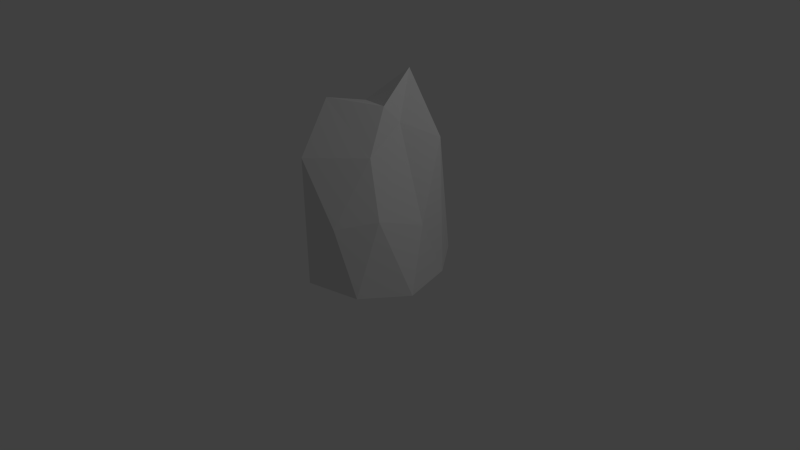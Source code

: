 # Source: Mountain1.blend  (saved by Blender 2.74.0; exported with 4.5.12 LTS)
import bpy
from mathutils import Matrix  # noqa: F401  (used for matrix-valued properties, if any)

bpy.ops.wm.read_factory_settings(use_empty=True)
scene = bpy.context.scene
scene.name = 'Scene'

# ---- collections
col_collection_1 = bpy.data.collections.new('Collection 1'); scene.collection.children.link(col_collection_1)

# ---- materials (node trees are filled in below, after node groups)
mat_material = bpy.data.materials.new('Material')
mat_material.alpha_threshold = 0.0
mat_material.use_transparent_shadow = False
mat_material.roughness = 0.5
mat_material.specular_intensity = 0.0
mat_material.line_color = (0.0, 0.0, 0.0, 1.0)

# ---- material node trees

# ---- world
world_world = bpy.data.worlds.new('World'); scene.world = world_world
world_world.color = (0.05088, 0.05088, 0.05088)
world_world.use_sun_shadow = False
world_world.sun_shadow_jitter_overblur = 0.0
world_world.cycles.sampling_method = 'MANUAL'
world_world.cycles.sample_map_resolution = 256

# ---- cameras
cam_camera = bpy.data.cameras.new('Camera')
cam_camera.clip_end = 100.0
cam_camera.lens = 35.0
cam_camera.sensor_width = 32.0
cam_camera.sensor_height = 18.0
cam_camera.ortho_scale = 7.314
cam_camera.dof.focus_distance = 0.0
cam_camera.dof.aperture_fstop = 128.0

# ---- lights
light_lamp = bpy.data.lights.new('Lamp', 'POINT')
light_lamp.transmission_factor = 0.0
light_lamp.cutoff_distance = 30.0
light_lamp.energy = 100.0
light_lamp.shadow_buffer_clip_start = 1.001
light_lamp.shadow_soft_size = 0.1
light_lamp.shadow_maximum_resolution = 0.006
light_lamp.use_absolute_resolution = True
light_lamp.cycles.use_multiple_importance_sampling = False

# ---- meshes
me_icosphere = bpy.data.meshes.new('Icosphere')
me_icosphere.from_pydata([(0.2764, 0.7399, 0.5142), (-0.664, 1.23, 0.3178), (-0.7236, 0.7399, -0.3178), (0.2764, 1.366, -0.5142), (0.8944, 0.7399, -1.955e-08), (0.2516, 2.048, -5.411e-08), (1.093, 1.591e-08, 0.2201), (0.9194, -1.399e-08, -0.1934), (0.005557, 4.553e-08, 0.6295), (0.6957, 3.865e-08, 0.5344), (-0.8376, 6.472e-09, 0.0895), (-0.3861, 2.884e-08, 0.3989), (-0.8485, -2.843e-08, -0.3931), (-1.054, -1.363e-08, -0.1884), (0.5225, -3.672e-08, -0.5078), (-0.2336, -4.111e-08, -0.5685), (0.6882, 0.8698, 0.3022), (-0.3638, 1.446, 0.469), (-0.6172, 1.36, -3.593e-08), (-0.2629, 1.563, -0.489), (0.6882, 1.655, -0.3022), (0.3679, 1.525, 0.2005), (0.3503, 1.835, -0.09713), (-0.4253, 2.076, 0.1868), (-0.4253, 1.898, -0.1868), (0.1625, 2.395, -0.3022), (0.9069, 0.3699, -0.09671), (0.4861, 0.37, 0.5243), (-0.525, 0.6151, 0.3583), (-0.8889, 0.3699, -0.2531), (0.02138, 0.6831, -0.5413), (0.4823, 0.8049, 0.4082), (-0.5139, 1.338, 0.3934), (-0.6704, 1.05, -0.1589), (0.00676, 1.464, -0.5016), (0.7913, 1.197, -0.1511), (0.3222, 1.133, 0.3573), (0.301, 1.942, -0.04856), (-0.5447, 1.653, 0.2523), (-0.5745, 1.319, -0.2523), (0.2194, 1.881, -0.4082), (0.9935, 0.3699, 0.11), (0.141, 0.37, 0.5719), (-0.7508, 0.6151, 0.2036), (-0.7861, 0.3699, -0.3554), (0.3994, 0.6831, -0.511), (0.7913, 0.8048, 0.1511), (-0.04372, 1.093, 0.4916), (-0.6406, 1.295, 0.1589), (-0.4932, 1.151, -0.4034), (0.4823, 1.51, -0.4082), (0.3098, 1.787, 0.1002), (0.6224, 1.288, -0.04856), (-0.08684, 2.062, 0.09339), (-0.08684, 1.973, -0.09339), (0.207, 2.222, -0.1511), (0.2564, 2.115, -0.1997), (0.5192, 1.745, -0.1997), (0.4253, 2.025, -0.3022), (-0.1314, 2.146, -0.2445), (-0.05021, 1.979, -0.3956), (-0.3441, 1.73, -0.3379), (-0.4253, 1.987, -4.47e-08), (-0.5213, 1.629, -0.09339), (-0.5213, 1.718, 0.09339), (-0.0287, 1.8, 0.1936), (-0.3946, 1.761, 0.3279), (0.00204, 1.485, 0.3347), (0.3591, 1.68, 0.05167), (0.5281, 1.198, 0.2513), (0.5192, 1.353, 0.1025), (0.8038, 0.8273, -0.2478), (0.721, -2.535e-08, -0.3506), (0.6054, 0.8273, -0.405), (-0.2483, 0.7813, -0.5287), (-0.5411, -3.477e-08, -0.4808), (-0.5557, 0.7813, -0.441), (-0.8357, 0.68, -0.09422), (-0.946, -3.577e-09, -0.04947), (-0.7274, 0.68, 0.04475), (-0.3749, 0.7228, 0.4339), (-0.1902, 3.719e-08, 0.5142), (-0.1791, 0.7228, 0.5493), (0.692, 0.4349, 0.4183), (0.8942, 2.728e-08, 0.3772), (0.8904, 0.4349, 0.2611), (0.1444, -3.892e-08, -0.5381), (-0.9514, -2.103e-08, -0.2908), (-0.6118, 1.766e-08, 0.2442), (0.3506, 4.209e-08, 0.582), (1.006, 9.631e-10, 0.01332)], [], [(0, 31, 36), (1, 32, 38), (2, 33, 39), (3, 34, 40), (4, 35, 52), (22, 56, 37), (22, 57, 56), (20, 50, 58), (25, 59, 55), (25, 60, 59), (19, 49, 61), (24, 62, 54), (24, 63, 62), (18, 48, 64), (23, 65, 53), (23, 66, 65), (17, 47, 67), (21, 68, 51), (21, 69, 68), (16, 46, 70), (7, 71, 26), (7, 72, 71), (14, 45, 73), (15, 74, 30), (15, 75, 74), (12, 44, 76), (13, 77, 29), (13, 78, 77), (10, 43, 79), (11, 80, 28), (11, 81, 80), (8, 42, 82), (9, 83, 27), (9, 84, 83), (6, 41, 85), (14, 86, 45), (12, 87, 44), (10, 88, 43), (8, 89, 42), (6, 90, 41), (41, 26, 4), (41, 90, 26), (90, 7, 26), (42, 27, 0), (42, 89, 27), (89, 9, 27), (43, 28, 1), (43, 88, 28), (88, 11, 28), (44, 29, 2), (44, 87, 29), (87, 13, 29), (45, 30, 3), (45, 86, 30), (86, 15, 30), (85, 46, 16), (85, 41, 46), (41, 4, 46), (83, 85, 16), (83, 84, 85), (84, 6, 85), (27, 31, 0), (27, 83, 31), (83, 16, 31), (82, 47, 17), (82, 42, 47), (42, 0, 47), (80, 82, 17), (80, 81, 82), (81, 8, 82), (28, 32, 1), (28, 80, 32), (80, 17, 32), (79, 48, 18), (79, 43, 48), (43, 1, 48), (77, 79, 18), (77, 78, 79), (78, 10, 79), (29, 33, 2), (29, 77, 33), (77, 18, 33), (76, 49, 19), (76, 44, 49), (44, 2, 49), (74, 76, 19), (74, 75, 76), (75, 12, 76), (30, 34, 3), (30, 74, 34), (74, 19, 34), (73, 50, 20), (73, 45, 50), (45, 3, 50), (71, 73, 20), (71, 72, 73), (72, 14, 73), (26, 35, 4), (26, 71, 35), (71, 20, 35), (70, 52, 22), (70, 46, 52), (46, 4, 52), (68, 70, 22), (68, 69, 70), (69, 16, 70), (51, 37, 5), (51, 68, 37), (68, 22, 37), (67, 36, 21), (67, 47, 36), (47, 0, 36), (65, 67, 21), (65, 66, 67), (66, 17, 67), (53, 51, 5), (53, 65, 51), (65, 21, 51), (64, 38, 23), (64, 48, 38), (48, 1, 38), (62, 64, 23), (62, 63, 64), (63, 18, 64), (54, 53, 5), (54, 62, 53), (62, 23, 53), (61, 39, 24), (61, 49, 39), (49, 2, 39), (59, 61, 24), (59, 60, 61), (60, 19, 61), (55, 54, 5), (55, 59, 54), (59, 24, 54), (58, 40, 25), (58, 50, 40), (50, 3, 40), (56, 58, 25), (56, 57, 58), (57, 20, 58), (37, 55, 5), (37, 56, 55), (56, 25, 55), (52, 57, 22), (52, 35, 57), (35, 20, 57), (40, 60, 25), (40, 34, 60), (34, 19, 60), (39, 63, 24), (39, 33, 63), (33, 18, 63), (38, 66, 23), (38, 32, 66), (32, 17, 66), (36, 69, 21), (36, 31, 69), (31, 16, 69)])
_uv = me_icosphere.uv_layers.new(name='UVMap')
_uv.uv.foreach_set('vector', [0.5758, 0.5585, 0.5889, 0.5625, 0.5767, 0.5776, 0.6668, 0.5732, 0.6704, 0.5716, 0.6769, 0.5786, 0.6496, 0.6258, 0.6594, 0.6135, 0.6683, 0.6188, 0.7199, 0.7101, 0.7113, 0.708, 0.7167, 0.6991, 0.6251, 0.5768, 0.6258, 0.597, 0.6137, 0.5961, 0.6812, 0.7129, 0.6809, 0.7233, 0.6733, 0.7157, 0.6812, 0.7129, 0.6907, 0.7136, 0.6809, 0.7233, 0.7141, 0.7326, 0.7078, 0.7298, 0.7157, 0.725, 0.6394, 0.7223, 0.6481, 0.7147, 0.6481, 0.7293, 0.7014, 0.6792, 0.6944, 0.6908, 0.6881, 0.6855, 0.5816, 0.6696, 0.5681, 0.682, 0.5742, 0.6633, 0.6839, 0.676, 0.6739, 0.6643, 0.6883, 0.6696, 0.7329, 0.6855, 0.7226, 0.6795, 0.7329, 0.6695, 0.6692, 0.6013, 0.668, 0.5872, 0.6781, 0.5927, 0.6638, 0.6526, 0.6757, 0.6431, 0.6782, 0.6579, 0.5569, 0.6134, 0.5558, 0.6037, 0.5672, 0.6051, 0.5547, 0.5941, 0.5652, 0.5763, 0.5661, 0.5955, 0.6877, 0.6335, 0.7019, 0.6442, 0.6901, 0.6484, 0.5776, 0.5968, 0.5898, 0.5817, 0.5899, 0.6061, 0.602, 0.5666, 0.6135, 0.5717, 0.6021, 0.591, 0.7118, 0.6132, 0.7224, 0.5884, 0.7245, 0.6081, 0.7118, 0.6132, 0.6994, 0.6023, 0.7224, 0.5884, 0.687, 0.5913, 0.6979, 0.572, 0.71, 0.5774, 0.5824, 0.719, 0.582, 0.6943, 0.5952, 0.6975, 0.5824, 0.719, 0.5685, 0.7185, 0.582, 0.6943, 0.5547, 0.7181, 0.5547, 0.7062, 0.5681, 0.6939, 0.6278, 0.6131, 0.6485, 0.6072, 0.6387, 0.6194, 0.6278, 0.6131, 0.6271, 0.6047, 0.6485, 0.6072, 0.6264, 0.5963, 0.6466, 0.5847, 0.6478, 0.5988, 0.6307, 0.5615, 0.6524, 0.5658, 0.6488, 0.5673, 0.6307, 0.5615, 0.6326, 0.5478, 0.6524, 0.5658, 0.5628, 0.5396, 0.5693, 0.549, 0.5587, 0.5668, 0.5955, 0.5341, 0.5988, 0.5503, 0.5857, 0.5463, 0.5955, 0.5341, 0.611, 0.5396, 0.5988, 0.5503, 0.6264, 0.545, 0.6258, 0.5609, 0.6142, 0.5558, 0.6187, 0.719, 0.6006, 0.719, 0.6134, 0.6975, 0.6273, 0.6298, 0.6276, 0.6215, 0.6384, 0.6278, 0.6264, 0.5963, 0.6286, 0.5789, 0.6466, 0.5847, 0.5628, 0.5396, 0.5792, 0.5368, 0.5693, 0.549, 0.7395, 0.6344, 0.7257, 0.6238, 0.7384, 0.6186, 0.7384, 0.6186, 0.7245, 0.6081, 0.7372, 0.6029, 0.7384, 0.6186, 0.7257, 0.6238, 0.7245, 0.6081, 0.7257, 0.6238, 0.7118, 0.6132, 0.7245, 0.6081, 0.5693, 0.549, 0.5857, 0.5463, 0.5758, 0.5585, 0.5693, 0.549, 0.5792, 0.5368, 0.5857, 0.5463, 0.5792, 0.5368, 0.5955, 0.5341, 0.5857, 0.5463, 0.6466, 0.5847, 0.6488, 0.5673, 0.6668, 0.5732, 0.6466, 0.5847, 0.6286, 0.5789, 0.6488, 0.5673, 0.6286, 0.5789, 0.6307, 0.5615, 0.6488, 0.5673, 0.6384, 0.6278, 0.6387, 0.6194, 0.6496, 0.6258, 0.6384, 0.6278, 0.6276, 0.6215, 0.6387, 0.6194, 0.6276, 0.6215, 0.6278, 0.6131, 0.6387, 0.6194, 0.6134, 0.6975, 0.5952, 0.6975, 0.608, 0.676, 0.6134, 0.6975, 0.6006, 0.719, 0.5952, 0.6975, 0.6006, 0.719, 0.5824, 0.719, 0.5952, 0.6975, 0.6142, 0.5558, 0.6135, 0.5717, 0.602, 0.5666, 0.6142, 0.5558, 0.6258, 0.5609, 0.6135, 0.5717, 0.6258, 0.5609, 0.6251, 0.5768, 0.6135, 0.5717, 0.5988, 0.5503, 0.6142, 0.5558, 0.602, 0.5666, 0.5988, 0.5503, 0.611, 0.5396, 0.6142, 0.5558, 0.611, 0.5396, 0.6264, 0.545, 0.6142, 0.5558, 0.5857, 0.5463, 0.5889, 0.5625, 0.5758, 0.5585, 0.5857, 0.5463, 0.5988, 0.5503, 0.5889, 0.5625, 0.5988, 0.5503, 0.602, 0.5666, 0.5889, 0.5625, 0.5587, 0.5668, 0.5652, 0.5763, 0.5547, 0.5941, 0.5587, 0.5668, 0.5693, 0.549, 0.5652, 0.5763, 0.5693, 0.549, 0.5758, 0.5585, 0.5652, 0.5763, 0.6524, 0.5658, 0.6543, 0.5521, 0.6741, 0.57, 0.6524, 0.5658, 0.6326, 0.5478, 0.6543, 0.5521, 0.6326, 0.5478, 0.6344, 0.5341, 0.6543, 0.5521, 0.6488, 0.5673, 0.6704, 0.5716, 0.6668, 0.5732, 0.6488, 0.5673, 0.6524, 0.5658, 0.6704, 0.5716, 0.6524, 0.5658, 0.6741, 0.57, 0.6704, 0.5716, 0.6478, 0.5988, 0.668, 0.5872, 0.6692, 0.6013, 0.6478, 0.5988, 0.6466, 0.5847, 0.668, 0.5872, 0.6466, 0.5847, 0.6668, 0.5732, 0.668, 0.5872, 0.6485, 0.6072, 0.6478, 0.5988, 0.6692, 0.6013, 0.6485, 0.6072, 0.6271, 0.6047, 0.6478, 0.5988, 0.6271, 0.6047, 0.6264, 0.5963, 0.6478, 0.5988, 0.6387, 0.6194, 0.6594, 0.6135, 0.6496, 0.6258, 0.6387, 0.6194, 0.6485, 0.6072, 0.6594, 0.6135, 0.6485, 0.6072, 0.6692, 0.6013, 0.6594, 0.6135, 0.5681, 0.6939, 0.5681, 0.682, 0.5816, 0.6696, 0.5681, 0.6939, 0.5547, 0.7062, 0.5681, 0.682, 0.5547, 0.7062, 0.5547, 0.6943, 0.5681, 0.682, 0.582, 0.6943, 0.5681, 0.6939, 0.5816, 0.6696, 0.582, 0.6943, 0.5685, 0.7185, 0.5681, 0.6939, 0.5685, 0.7185, 0.5547, 0.7181, 0.5681, 0.6939, 0.5952, 0.6975, 0.5948, 0.6728, 0.608, 0.676, 0.5952, 0.6975, 0.582, 0.6943, 0.5948, 0.6728, 0.582, 0.6943, 0.5816, 0.6696, 0.5948, 0.6728, 0.71, 0.5774, 0.721, 0.5581, 0.733, 0.5635, 0.71, 0.5774, 0.6979, 0.572, 0.721, 0.5581, 0.6979, 0.572, 0.7089, 0.5526, 0.721, 0.5581, 0.7224, 0.5884, 0.71, 0.5774, 0.733, 0.5635, 0.7224, 0.5884, 0.6994, 0.6023, 0.71, 0.5774, 0.6994, 0.6023, 0.687, 0.5913, 0.71, 0.5774, 0.7245, 0.6081, 0.7351, 0.5832, 0.7372, 0.6029, 0.7245, 0.6081, 0.7224, 0.5884, 0.7351, 0.5832, 0.7224, 0.5884, 0.733, 0.5635, 0.7351, 0.5832, 0.6021, 0.591, 0.6137, 0.5961, 0.6022, 0.6154, 0.6021, 0.591, 0.6135, 0.5717, 0.6137, 0.5961, 0.6135, 0.5717, 0.6251, 0.5768, 0.6137, 0.5961, 0.5899, 0.6061, 0.6021, 0.591, 0.6022, 0.6154, 0.5899, 0.6061, 0.5898, 0.5817, 0.6021, 0.591, 0.5898, 0.5817, 0.602, 0.5666, 0.6021, 0.591, 0.6901, 0.6484, 0.7043, 0.6591, 0.6926, 0.6632, 0.6901, 0.6484, 0.7019, 0.6442, 0.7043, 0.6591, 0.7019, 0.6442, 0.7161, 0.655, 0.7043, 0.6591, 0.5661, 0.5955, 0.5767, 0.5776, 0.5776, 0.5968, 0.5661, 0.5955, 0.5652, 0.5763, 0.5767, 0.5776, 0.5652, 0.5763, 0.5758, 0.5585, 0.5767, 0.5776, 0.5672, 0.6051, 0.5661, 0.5955, 0.5776, 0.5968, 0.5672, 0.6051, 0.5558, 0.6037, 0.5661, 0.5955, 0.5558, 0.6037, 0.5547, 0.5941, 0.5661, 0.5955, 0.6782, 0.6579, 0.6901, 0.6484, 0.6926, 0.6632, 0.6782, 0.6579, 0.6757, 0.6431, 0.6901, 0.6484, 0.6757, 0.6431, 0.6877, 0.6335, 0.6901, 0.6484, 0.6781, 0.5927, 0.6769, 0.5786, 0.687, 0.584, 0.6781, 0.5927, 0.668, 0.5872, 0.6769, 0.5786, 0.668, 0.5872, 0.6668, 0.5732, 0.6769, 0.5786, 0.7329, 0.6695, 0.7226, 0.6635, 0.7329, 0.6535, 0.7329, 0.6695, 0.7226, 0.6795, 0.7226, 0.6635, 0.7226, 0.6795, 0.7123, 0.6734, 0.7226, 0.6635, 0.6883, 0.6696, 0.6782, 0.6579, 0.6926, 0.6632, 0.6883, 0.6696, 0.6739, 0.6643, 0.6782, 0.6579, 0.6739, 0.6643, 0.6638, 0.6526, 0.6782, 0.6579, 0.5742, 0.6633, 0.5607, 0.6756, 0.5668, 0.657, 0.5742, 0.6633, 0.5681, 0.682, 0.5607, 0.6756, 0.5681, 0.682, 0.5547, 0.6943, 0.5607, 0.6756, 0.6881, 0.6855, 0.681, 0.6971, 0.6747, 0.6917, 0.6881, 0.6855, 0.6944, 0.6908, 0.681, 0.6971, 0.6944, 0.6908, 0.6873, 0.7025, 0.681, 0.6971, 0.6481, 0.7293, 0.6568, 0.7216, 0.6568, 0.7363, 0.6481, 0.7293, 0.6481, 0.7147, 0.6568, 0.7216, 0.6481, 0.7147, 0.6568, 0.707, 0.6568, 0.7216, 0.7157, 0.725, 0.7095, 0.7222, 0.7174, 0.7174, 0.7157, 0.725, 0.7078, 0.7298, 0.7095, 0.7222, 0.7078, 0.7298, 0.7016, 0.7269, 0.7095, 0.7222, 0.6809, 0.7233, 0.6904, 0.7241, 0.6806, 0.7338, 0.6809, 0.7233, 0.6907, 0.7136, 0.6904, 0.7241, 0.6907, 0.7136, 0.7002, 0.7143, 0.6904, 0.7241, 0.6733, 0.7157, 0.673, 0.7262, 0.6653, 0.7185, 0.6733, 0.7157, 0.6809, 0.7233, 0.673, 0.7262, 0.6809, 0.7233, 0.6806, 0.7338, 0.673, 0.7262, 0.6137, 0.5961, 0.6143, 0.6163, 0.6022, 0.6154, 0.6137, 0.5961, 0.6258, 0.597, 0.6143, 0.6163, 0.6258, 0.597, 0.6264, 0.6172, 0.6143, 0.6163, 0.7167, 0.6991, 0.7081, 0.697, 0.7135, 0.6881, 0.7167, 0.6991, 0.7113, 0.708, 0.7081, 0.697, 0.7113, 0.708, 0.7027, 0.7059, 0.7081, 0.697, 0.6683, 0.6188, 0.6781, 0.6065, 0.687, 0.6118, 0.6683, 0.6188, 0.6594, 0.6135, 0.6781, 0.6065, 0.6594, 0.6135, 0.6692, 0.6013, 0.6781, 0.6065, 0.6769, 0.5786, 0.6806, 0.577, 0.687, 0.584, 0.6769, 0.5786, 0.6704, 0.5716, 0.6806, 0.577, 0.6704, 0.5716, 0.6741, 0.57, 0.6806, 0.577, 0.5767, 0.5776, 0.5898, 0.5817, 0.5776, 0.5968, 0.5767, 0.5776, 0.5889, 0.5625, 0.5898, 0.5817, 0.5889, 0.5625, 0.602, 0.5666, 0.5898, 0.5817])
me_icosphere.materials.append(mat_material)
me_icosphere.use_remesh_preserve_volume = False
me_icosphere.use_remesh_preserve_attributes = False
me_icosphere.use_mirror_vertex_groups = False
me_icosphere.update()

# ---- objects
ob_icosphere = bpy.data.objects.new('Icosphere', me_icosphere)
ob_lamp = bpy.data.objects.new('Lamp', light_lamp)
ob_camera = bpy.data.objects.new('Camera', cam_camera)

# ---- transforms, parenting, visibility, modifiers, constraints
ob_icosphere.location = (0.0, 0.0, 0.0)
ob_icosphere.rotation_euler = (1.571, 0.0, 0.0)
ob_icosphere.scale = (1.0, 1.0, 1.654)
ob_icosphere.lineart.crease_threshold = 0.0
ob_lamp.location = (4.076, 1.005, 5.904)
ob_lamp.rotation_euler = (0.6503, 0.05522, 1.866)
ob_lamp.lock_rotations_4d = False
ob_lamp.empty_display_type = 'ARROWS'
ob_lamp.color = (0.0, 0.0, 0.0, 0.0)
ob_lamp.lineart.crease_threshold = 0.0
ob_camera.location = (7.481, -6.508, 5.344)
ob_camera.rotation_euler = (1.109, 0.01082, 0.8149)
ob_camera.lock_rotations_4d = False
ob_camera.empty_display_type = 'ARROWS'
ob_camera.color = (0.0, 0.0, 0.0, 0.0)
ob_camera.display_type = 'WIRE'
ob_camera.lineart.crease_threshold = 0.0

# ---- collection membership
col_collection_1.objects.link(ob_icosphere)
col_collection_1.objects.link(ob_lamp)
col_collection_1.objects.link(ob_camera)

# ---- scene / render settings (as saved in the file)
scene.camera = ob_camera
scene.frame_start = 1; scene.frame_end = 250; scene.frame_set(1)
scene.render.engine = 'BLENDER_EEVEE_NEXT'
scene.render.resolution_percentage = 50
scene.render.dither_intensity = 0.0
scene.cycles.use_denoising = False
scene.cycles.samples = 10
scene.cycles.sampling_pattern = 'TABULATED_SOBOL'
scene.cycles.light_sampling_threshold = 0.0
scene.cycles.use_adaptive_sampling = False
scene.cycles.use_light_tree = False
scene.cycles.blur_glossy = 0.0
scene.cycles.pixel_filter_type = 'GAUSSIAN'
scene.cycles.sample_clamp_indirect = 0.0
scene.view_settings.view_transform = 'Standard'
bpy.context.view_layer.update()
